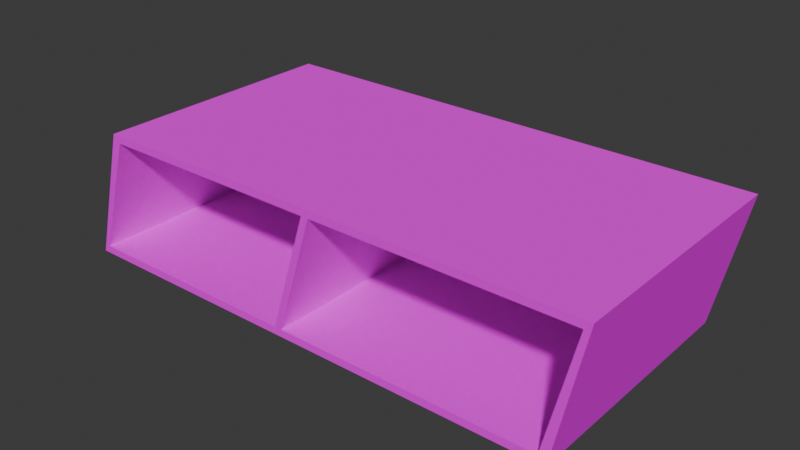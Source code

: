 # Source: tvTable.blend  (saved by Blender 4.2.66; exported with 4.5.12 LTS)
import bpy
from mathutils import Matrix  # noqa: F401  (used for matrix-valued properties, if any)

bpy.ops.wm.read_factory_settings(use_empty=True)
scene = bpy.context.scene
scene.name = 'Scene'

# ---- collections
col_collection = bpy.data.collections.new('Collection'); scene.collection.children.link(col_collection)

# ---- images (referenced by path relative to the original .blend; pixels are not part of the script)
import os
ASSET_DIR = os.environ.get("B2B_ASSET_DIR", "")  # directory of the original .blend (textures are referenced by path, not embedded)
HERE = os.path.dirname(os.path.abspath(__file__))  # packed textures are extracted next to this script under _unpacked/

def load_image(name, relpath, width, height, colorspace="sRGB"):
    """Load a texture the original file referenced (path relative to the .blend, or extracted next to this script)."""
    p = next((c for c in (os.path.join(HERE, relpath), os.path.join(ASSET_DIR, relpath)) if relpath and os.path.exists(c)), "")
    if p:
        img = bpy.data.images.load(p, check_existing=True)
        img.name = name
    else:  # same state as the original file: an image datablock whose file is absent (Cycles renders it pink)
        img = bpy.data.images.new(name, width, height)
        img.source = "FILE"
        img.filepath = "//" + (relpath or name)
    img.colorspace_settings.name = colorspace
    return img
img_tvtable = load_image('tvTable', 'tvTable.png', 1024, 1024, 'sRGB')

# ---- materials (node trees are filled in below, after node groups)
mat_color_15277357 = bpy.data.materials.new('color_15277357')
mat_color_15277357.roughness = 1.0

# ---- material node trees
mat_color_15277357.use_nodes = True; mat_color_15277357.node_tree.nodes.clear()
_N = mat_color_15277357.node_tree.nodes; _L = mat_color_15277357.node_tree.links
n0 = _N.new('ShaderNodeBsdfPrincipled'); n0.name = 'Principled BSDF'; n0.location = (0, 300)
n0.inputs[2].default_value = 1.0
n0.inputs[13].default_value = 0.0
n1 = _N.new('ShaderNodeOutputMaterial'); n1.name = 'Material Output'; n1.location = (280, 300)
n2 = _N.new('ShaderNodeTexImage'); n2.name = 'Image Texture'; n2.location = (-290, 280)
n2.image = img_tvtable
_L.new(n0.outputs[0], n1.inputs[0])
_L.new(n2.outputs[0], n0.inputs[0])
n1.is_active_output = True

# ---- world
world_world = bpy.data.worlds.new('World'); scene.world = world_world
world_world.use_nodes = True; world_world.node_tree.nodes.clear()
_N = world_world.node_tree.nodes; _L = world_world.node_tree.links
n0 = _N.new('ShaderNodeOutputWorld'); n0.name = 'World Output'; n0.location = (300, 300)
n1 = _N.new('ShaderNodeBackground'); n1.name = 'Background'; n1.location = (10, 300)
n1.inputs[0].default_value = (0.05088, 0.05088, 0.05088, 1.0)
_L.new(n1.outputs[0], n0.inputs[0])
n0.is_active_output = True
world_world.color = (0.05088, 0.05088, 0.05088)
world_world.sun_shadow_jitter_overblur = 0.0

# ---- meshes
me_obj_0_001 = bpy.data.meshes.new('obj_0.001')
me_obj_0_001.from_pydata([(1.756, -0.02, 0.0), (-2.319, -0.02, 0.0), (-2.319, 2.0, 0.0), (1.756, 2.0, 0.0), (1.696, -0.02, 0.06), (-0.3793, -0.02, 0.06), (-0.4393, -0.02, 0.06), (-2.259, -0.02, 0.06), (-2.259, 2.0, 0.06), (-0.4393, 2.0, 0.06), (-0.3793, 2.0, 0.06), (1.696, 2.0, 0.06), (1.92, 2.0, 1.0), (1.92, -0.02, 1.0), (-1.96, -0.02, 1.0), (-1.96, 2.0, 1.0), (-0.08, -0.02, 1.0), (-0.08, 2.0, 1.0), (-0.14, -0.02, 1.0), (-0.14, 2.0, 1.0), (-2.02, -0.02, 1.06), (1.98, -0.02, 1.06), (1.98, 2.0, 1.06), (-2.02, 2.0, 1.06)], [], [(0, 1, 2), (0, 2, 3), (4, 5, 0), (1, 0, 5), (1, 5, 6), (1, 6, 7), (8, 9, 2), (9, 10, 2), (3, 2, 10), (3, 10, 11), (12, 11, 4), (12, 4, 13), (4, 0, 13), (21, 13, 0), (3, 11, 22), (12, 22, 11), (14, 7, 8), (14, 8, 15), (14, 20, 1), (14, 1, 7), (23, 15, 8), (23, 8, 2), (13, 16, 17), (13, 17, 12), (18, 14, 15), (18, 15, 19), (20, 14, 18), (20, 18, 16), (13, 21, 16), (20, 16, 21), (22, 12, 17), (19, 23, 17), (15, 23, 19), (22, 17, 23), (11, 10, 5), (11, 5, 4), (9, 8, 7), (9, 7, 6), (16, 5, 10), (16, 10, 17), (19, 9, 6), (19, 6, 18), (16, 18, 6), (16, 6, 5), (19, 17, 10), (19, 10, 9), (23, 2, 1), (23, 1, 20), (22, 23, 20), (22, 20, 21), (3, 22, 0), (21, 0, 22)])
_uv = me_obj_0_001.uv_layers.new(name='UVMap')
_uv.uv.foreach_set('vector', [0.000324, 0.000324, 0.000324, 0.4969, 0.2511, 0.4969, 0.000324, 0.000324, 0.2511, 0.4969, 0.2511, 0.000324, 0.5106, 0.007772, 0.5106, 0.256, 0.5031, 0.000324, 0.5031, 0.4969, 0.5031, 0.000324, 0.5106, 0.256, 0.5031, 0.4969, 0.5106, 0.256, 0.5106, 0.2635, 0.5031, 0.4969, 0.5106, 0.2635, 0.5106, 0.4894, 0.6428, 0.4894, 0.6428, 0.2635, 0.6354, 0.4969, 0.6428, 0.2635, 0.6428, 0.256, 0.6354, 0.4969, 0.6354, 0.000324, 0.6354, 0.4969, 0.6428, 0.256, 0.6354, 0.000324, 0.6428, 0.256, 0.6428, 0.007772, 0.2492, 0.7489, 0.1326, 0.7489, 0.1326, 0.9997, 0.2492, 0.7489, 0.1326, 0.9997, 0.2492, 0.9997, 0.5106, 0.007772, 0.5031, 0.000324, 0.6273, 0.007772, 0.6347, 0.000324, 0.6273, 0.007772, 0.5031, 0.000324, 0.6354, 0.000324, 0.6428, 0.007772, 0.7669, 0.0003239, 0.7595, 0.007772, 0.7669, 0.0003239, 0.6428, 0.007772, 0.3666, 0.9997, 0.2499, 0.9997, 0.2499, 0.7489, 0.3666, 0.9997, 0.2499, 0.7489, 0.3666, 0.7489, 0.6273, 0.4894, 0.6347, 0.4969, 0.5031, 0.4969, 0.6273, 0.4894, 0.5031, 0.4969, 0.5106, 0.4894, 0.7669, 0.4969, 0.7595, 0.4894, 0.6428, 0.4894, 0.7669, 0.4969, 0.6428, 0.4894, 0.6354, 0.4969, 0.2486, 0.4975, 0.000324, 0.4975, 0.000324, 0.7483, 0.2486, 0.4975, 0.000324, 0.7483, 0.2486, 0.7483, 0.7241, 0.4975, 0.4982, 0.4975, 0.4982, 0.7483, 0.7241, 0.4975, 0.4982, 0.7483, 0.7241, 0.7483, 0.6347, 0.4969, 0.6273, 0.4894, 0.6273, 0.2635, 0.6347, 0.4969, 0.6273, 0.2635, 0.6273, 0.256, 0.6273, 0.007772, 0.6347, 0.000324, 0.6273, 0.256, 0.6347, 0.4969, 0.6273, 0.256, 0.6347, 0.000324, 0.7669, 0.0003239, 0.7595, 0.007772, 0.7595, 0.256, 0.7595, 0.2635, 0.7669, 0.4969, 0.7595, 0.256, 0.7595, 0.4894, 0.7669, 0.4969, 0.7595, 0.2635, 0.7669, 0.0003239, 0.7595, 0.256, 0.7669, 0.4969, 0.4975, 0.7483, 0.2492, 0.7483, 0.2492, 0.4975, 0.4975, 0.7483, 0.2492, 0.4975, 0.4975, 0.4975, 0.9507, 0.7483, 0.7247, 0.7483, 0.7247, 0.4975, 0.9507, 0.7483, 0.7247, 0.4975, 0.9507, 0.4975, 0.4839, 0.9997, 0.3672, 0.9997, 0.3672, 0.7489, 0.4839, 0.9997, 0.3672, 0.7489, 0.4839, 0.7489, 0.6013, 0.7489, 0.4846, 0.7489, 0.4846, 0.9997, 0.6013, 0.7489, 0.4846, 0.9997, 0.6013, 0.9997, 0.6273, 0.256, 0.6273, 0.2635, 0.5106, 0.2635, 0.6273, 0.256, 0.5106, 0.2635, 0.5106, 0.256, 0.7595, 0.2635, 0.7595, 0.256, 0.6428, 0.256, 0.7595, 0.2635, 0.6428, 0.256, 0.6428, 0.2635, 0.8992, 0.0003239, 0.7676, 0.0003239, 0.7676, 0.2511, 0.8992, 0.0003239, 0.7676, 0.2511, 0.8992, 0.2511, 0.5025, 0.000324, 0.5025, 0.4969, 0.2517, 0.4969, 0.5025, 0.000324, 0.2517, 0.4969, 0.2517, 0.000324, 0.0003239, 0.7489, 0.1319, 0.7489, 0.000324, 0.9997, 0.1319, 0.9997, 0.000324, 0.9997, 0.1319, 0.7489])
me_obj_0_001.materials.append(mat_color_15277357)
me_obj_0_001.update()

# ---- objects
ob_obj_0 = bpy.data.objects.new('obj_0', me_obj_0_001)

# ---- transforms, parenting, visibility, modifiers, constraints
ob_obj_0.location = (0.0, 0.0, 0.0)

# ---- collection membership
col_collection.objects.link(ob_obj_0)

# ---- scene / render settings (as saved in the file)
scene.frame_start = 1; scene.frame_end = 250; scene.frame_set(1)
scene.render.engine = 'BLENDER_EEVEE_NEXT'
bpy.context.view_layer.update()

# ---- added for rendering (the .blend has no active camera and no usable light): camera, sun
cam_auto = bpy.data.cameras.new('AutoCamera')
cam_auto.lens = 50.0
cam_auto.sensor_width = 36.0
cam_auto.clip_end = 1000.0
ob_auto_camera = bpy.data.objects.new('AutoCamera', cam_auto)
scene.collection.objects.link(ob_auto_camera)
ob_auto_camera.location = (4.33346, -4.41376, 4.13251)
ob_auto_camera.rotation_euler = (1.09748, -7.21219e-08, 0.694738)
scene.camera = ob_auto_camera
light_auto_sun = bpy.data.lights.new('AutoSun', 'SUN')
light_auto_sun.energy = 3.0
light_auto_sun.angle = 0.0523599
ob_auto_sun = bpy.data.objects.new('AutoSun', light_auto_sun)
scene.collection.objects.link(ob_auto_sun)
ob_auto_sun.rotation_euler = (0.872665, 0.174533, 0.523599)
bpy.context.view_layer.update()
